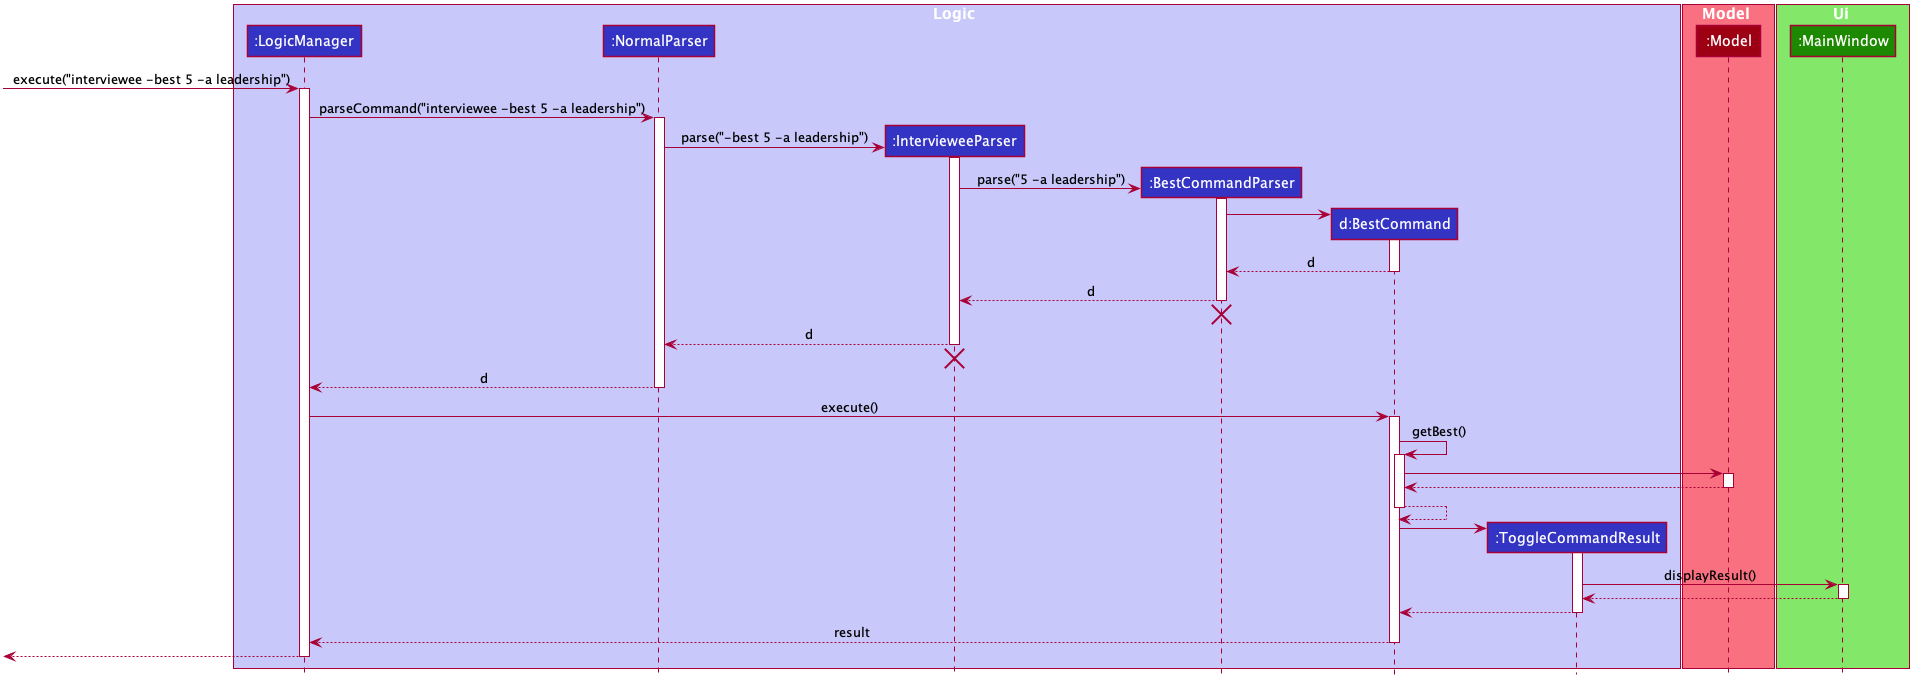

The diagram above was rendered by PlantUML. Its source (embedded in the PNG):
@startuml








skinparam BackgroundColor #FFFFFFF

skinparam Shadowing false

skinparam Class {
    FontColor #FFFFFF
    BorderThickness 1
    BorderColor #FFFFFF
    StereotypeFontColor #FFFFFF
    FontName Arial
}

skinparam Actor {
    BorderColor #000000
    Color #000000
    FontName Arial
}

skinparam Sequence {
    MessageAlign center
    BoxFontSize 15
    BoxPadding 0
    BoxFontColor #FFFFFF
    FontName Arial
}

skinparam Participant {
    FontColor #FFFFFFF
    Padding 20
}

skinparam MinClassWidth 50
skinparam ParticipantPadding 10
skinparam Shadowing false
skinparam DefaultTextAlignment center
skinparam packageStyle Rectangle

hide footbox
hide members
hide circle

box Logic #C8C8FA
participant ":LogicManager" as LogicManager #3333C4
participant ":NormalParser" as NormalParser #3333C4
participant ":IntervieweeParser" as IntervieweeParser #3333C4
participant ":BestCommandParser" as BestCommandParser #3333C4
participant "d:BestCommand" as BestCommand #3333C4
participant ":ToggleCommandResult" as ToggleCommandResult #3333C4
end box

box Model #F97181
participant ":Model" as Model #9D0012
end box

box Ui #83E769
participant ":MainWindow" as MainWindow #1D8900

[-> LogicManager : execute("interviewee -best 5 -a leadership")
activate LogicManager

LogicManager -> NormalParser : parseCommand("interviewee -best 5 -a leadership")
activate NormalParser

create IntervieweeParser
NormalParser -> IntervieweeParser : parse("-best 5 -a leadership")
activate IntervieweeParser

create BestCommandParser
IntervieweeParser -> BestCommandParser : parse("5 -a leadership")
activate BestCommandParser

create BestCommand
BestCommandParser -> BestCommand
activate BestCommand

BestCommand --> BestCommandParser : d
deactivate BestCommand

BestCommandParser --> IntervieweeParser : d
deactivate BestCommandParser
BestCommandParser -[hidden]-> IntervieweeParser
destroy BestCommandParser

IntervieweeParser --> NormalParser : d
deactivate IntervieweeParser
IntervieweeParser -[hidden]-> NormalParser
destroy IntervieweeParser

NormalParser --> LogicManager : d
deactivate NormalParser

LogicManager -> BestCommand : execute()
activate BestCommand

BestCommand -> BestCommand : getBest()
activate BestCommand

BestCommand -> Model
activate Model

Model --> BestCommand
deactivate Model

BestCommand --> BestCommand
deactivate BestCommand

create ToggleCommandResult
BestCommand -> ToggleCommandResult
activate ToggleCommandResult

ToggleCommandResult -> MainWindow : displayResult()
activate MainWindow

MainWindow --> ToggleCommandResult
deactivate MainWindow

ToggleCommandResult --> BestCommand
deactivate ToggleCommandResult

BestCommand --> LogicManager : result
deactivate BestCommand

[<--LogicManager
deactivate LogicManager

@enduml